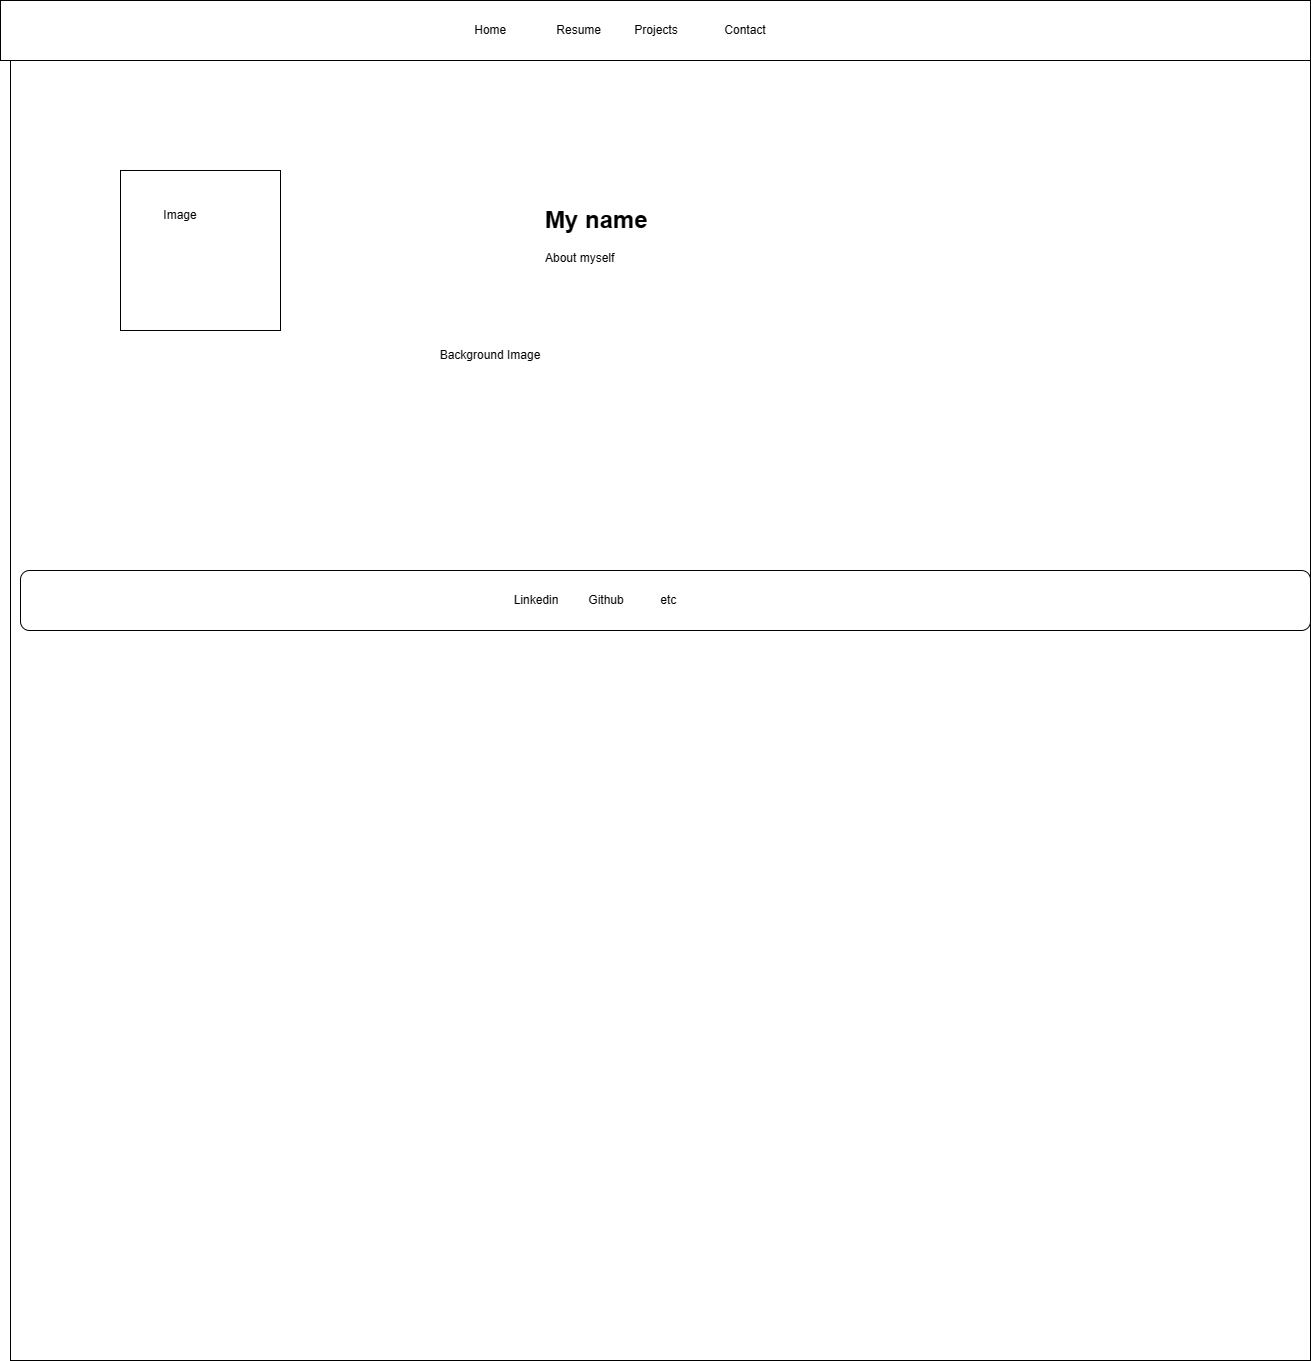

The diagram above was exported from draw.io. Its source (the exported page's mxGraphModel, read from the mxfile embedded in the PNG):
<mxGraphModel dx="2336" dy="617" grid="1" gridSize="10" guides="1" tooltips="1" connect="1" arrows="1" fold="1" page="1" pageScale="1" pageWidth="1100" pageHeight="850" math="0" shadow="0">
  <root>
    <mxCell id="0" />
    <mxCell id="1" parent="0" />
    <mxCell id="N05dsVkpeBvqH5ocPbvV-6" value="" style="whiteSpace=wrap;html=1;aspect=fixed;" vertex="1" parent="1">
      <mxGeometry x="-70" y="60" width="1300" height="1300" as="geometry" />
    </mxCell>
    <mxCell id="N05dsVkpeBvqH5ocPbvV-1" value="" style="rounded=0;whiteSpace=wrap;html=1;" vertex="1" parent="1">
      <mxGeometry x="-80" width="1310" height="60" as="geometry" />
    </mxCell>
    <mxCell id="N05dsVkpeBvqH5ocPbvV-2" value="Home&amp;nbsp; &amp;nbsp; &amp;nbsp; &amp;nbsp; &amp;nbsp; &amp;nbsp; &amp;nbsp; &amp;nbsp;Resume&amp;nbsp; &amp;nbsp; &amp;nbsp; &amp;nbsp; &amp;nbsp; Projects&amp;nbsp; &amp;nbsp; &amp;nbsp; &amp;nbsp; &amp;nbsp; &amp;nbsp; &amp;nbsp; Contact" style="text;html=1;strokeColor=none;fillColor=none;align=center;verticalAlign=middle;whiteSpace=wrap;rounded=0;" vertex="1" parent="1">
      <mxGeometry x="160" y="15" width="760" height="30" as="geometry" />
    </mxCell>
    <mxCell id="N05dsVkpeBvqH5ocPbvV-3" value="" style="whiteSpace=wrap;html=1;aspect=fixed;" vertex="1" parent="1">
      <mxGeometry x="40" y="170" width="160" height="160" as="geometry" />
    </mxCell>
    <mxCell id="N05dsVkpeBvqH5ocPbvV-4" value="Image" style="text;html=1;strokeColor=none;fillColor=none;align=center;verticalAlign=middle;whiteSpace=wrap;rounded=0;" vertex="1" parent="1">
      <mxGeometry x="70" y="200" width="60" height="30" as="geometry" />
    </mxCell>
    <mxCell id="N05dsVkpeBvqH5ocPbvV-5" value="&lt;h1&gt;My name&lt;/h1&gt;&lt;div&gt;About myself&lt;/div&gt;" style="text;html=1;strokeColor=;fillColor=white;spacing=5;spacingTop=-20;whiteSpace=wrap;overflow=hidden;rounded=0;" vertex="1" parent="1">
      <mxGeometry x="460" y="200" width="190" height="120" as="geometry" />
    </mxCell>
    <mxCell id="N05dsVkpeBvqH5ocPbvV-8" value="" style="rounded=1;whiteSpace=wrap;html=1;" vertex="1" parent="1">
      <mxGeometry x="-60" y="570" width="1290" height="60" as="geometry" />
    </mxCell>
    <mxCell id="N05dsVkpeBvqH5ocPbvV-9" value="Linkedin&amp;nbsp; &amp;nbsp; &amp;nbsp; &amp;nbsp; &amp;nbsp;Github&amp;nbsp; &amp;nbsp; &amp;nbsp; &amp;nbsp; &amp;nbsp; &amp;nbsp;etc" style="text;html=1;strokeColor=none;fillColor=none;align=center;verticalAlign=middle;whiteSpace=wrap;rounded=0;" vertex="1" parent="1">
      <mxGeometry x="250" y="585" width="530" height="30" as="geometry" />
    </mxCell>
    <mxCell id="N05dsVkpeBvqH5ocPbvV-10" value="Background Image" style="text;html=1;strokeColor=none;fillColor=none;align=center;verticalAlign=middle;whiteSpace=wrap;rounded=0;" vertex="1" parent="1">
      <mxGeometry x="330" y="340" width="160" height="30" as="geometry" />
    </mxCell>
  </root>
</mxGraphModel>